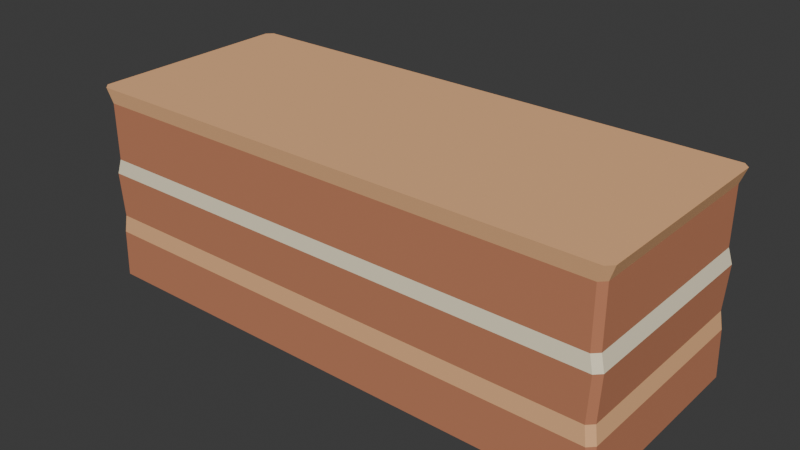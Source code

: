 # Source: obstacle_canyon.blend  (saved by Blender 4.0.36; exported with 4.5.12 LTS)
import bpy
from mathutils import Matrix  # noqa: F401  (used for matrix-valued properties, if any)

bpy.ops.wm.read_factory_settings(use_empty=True)
scene = bpy.context.scene
scene.name = 'Scene'

# ---- collections
col_collection = bpy.data.collections.new('Collection'); scene.collection.children.link(col_collection)

# ---- materials (node trees are filled in below, after node groups)
mat_terracotta = bpy.data.materials.new('Terracotta')
mat_terracotta.use_transparent_shadow = False
mat_terracotta.diffuse_color = (0.54, 0.21, 0.11, 1.0)
mat_sandstone = bpy.data.materials.new('Sandstone')
mat_sandstone.use_transparent_shadow = False
mat_sandstone.diffuse_color = (0.86, 0.47, 0.23, 1.0)
mat_warm_ivory = bpy.data.materials.new('Warm ivory')
mat_warm_ivory.use_transparent_shadow = False
mat_warm_ivory.diffuse_color = (0.94, 0.84, 0.61, 1.0)

# ---- material node trees
mat_terracotta.use_nodes = True; mat_terracotta.node_tree.nodes.clear()
_N = mat_terracotta.node_tree.nodes; _L = mat_terracotta.node_tree.links
n0 = _N.new('ShaderNodeBsdfPrincipled'); n0.name = 'Principled BSDF'; n0.location = (10, 300)
n0.inputs[0].default_value = (0.54, 0.21, 0.11, 1.0)
n0.inputs[2].default_value = 0.87
n0.inputs[3].default_value = 1.45
n0.inputs[27].default_value = (0.54, 0.21, 0.11, 1.0)
n1 = _N.new('ShaderNodeOutputMaterial'); n1.name = 'Material Output'; n1.location = (300, 300)
_L.new(n0.outputs[0], n1.inputs[0])
n1.is_active_output = True
mat_sandstone.use_nodes = True; mat_sandstone.node_tree.nodes.clear()
_N = mat_sandstone.node_tree.nodes; _L = mat_sandstone.node_tree.links
n0 = _N.new('ShaderNodeBsdfPrincipled'); n0.name = 'Principled BSDF'; n0.location = (10, 300)
n0.inputs[0].default_value = (0.86, 0.47, 0.23, 1.0)
n0.inputs[2].default_value = 0.87
n0.inputs[3].default_value = 1.45
n0.inputs[27].default_value = (0.86, 0.47, 0.23, 1.0)
n1 = _N.new('ShaderNodeOutputMaterial'); n1.name = 'Material Output'; n1.location = (300, 300)
_L.new(n0.outputs[0], n1.inputs[0])
n1.is_active_output = True
mat_warm_ivory.use_nodes = True; mat_warm_ivory.node_tree.nodes.clear()
_N = mat_warm_ivory.node_tree.nodes; _L = mat_warm_ivory.node_tree.links
n0 = _N.new('ShaderNodeBsdfPrincipled'); n0.name = 'Principled BSDF'; n0.location = (10, 300)
n0.inputs[0].default_value = (0.94, 0.84, 0.61, 1.0)
n0.inputs[2].default_value = 0.38
n0.inputs[3].default_value = 1.45
n0.inputs[27].default_value = (0.94, 0.84, 0.61, 1.0)
n1 = _N.new('ShaderNodeOutputMaterial'); n1.name = 'Material Output'; n1.location = (300, 300)
_L.new(n0.outputs[0], n1.inputs[0])
n1.is_active_output = True

# ---- world
world_world = bpy.data.worlds.new('World'); scene.world = world_world
world_world.use_nodes = True; world_world.node_tree.nodes.clear()
_N = world_world.node_tree.nodes; _L = world_world.node_tree.links
n0 = _N.new('ShaderNodeOutputWorld'); n0.name = 'World Output'; n0.location = (300, 300)
n1 = _N.new('ShaderNodeBackground'); n1.name = 'Background'; n1.location = (10, 300)
n1.inputs[0].default_value = (0.05088, 0.05088, 0.05088, 1.0)
_L.new(n1.outputs[0], n0.inputs[0])
n0.is_active_output = True
world_world.color = (0.05088, 0.05088, 0.05088)
world_world.use_sun_shadow = False
world_world.sun_shadow_jitter_overblur = 0.0

# ---- meshes
me_layered_mesa = bpy.data.meshes.new('Layered mesa')
me_layered_mesa.from_pydata([(-4.4, -1.8, 0.0), (4.4, -1.8, 0.0), (4.5, -1.7, 0.0), (4.5, 1.7, 0.0), (4.4, 1.8, 0.0), (-4.4, 1.8, 0.0), (-4.5, 1.7, 0.0), (-4.5, -1.7, 0.0), (-4.378, -1.791, 0.8), (4.378, -1.791, 0.8), (4.477, -1.691, 0.8), (4.477, 1.691, 0.8), (4.378, 1.791, 0.8), (-4.378, 1.791, 0.8), (-4.477, 1.691, 0.8), (-4.477, -1.691, 0.8), (-4.334, -1.773, 1.1), (4.334, -1.773, 1.1), (4.432, -1.674, 1.1), (4.432, 1.674, 1.1), (4.334, 1.773, 1.1), (-4.334, 1.773, 1.1), (-4.432, 1.674, 1.1), (-4.432, -1.674, 1.1), (-4.378, -1.791, 1.85), (4.378, -1.791, 1.85), (4.477, -1.691, 1.85), (4.477, 1.691, 1.85), (4.378, 1.791, 1.85), (-4.378, 1.791, 1.85), (-4.477, 1.691, 1.85), (-4.477, -1.691, 1.85), (-4.312, -1.764, 2.1), (4.312, -1.764, 2.1), (4.41, -1.666, 2.1), (4.41, 1.666, 2.1), (4.312, 1.764, 2.1), (-4.312, 1.764, 2.1), (-4.41, 1.666, 2.1), (-4.41, -1.666, 2.1), (-4.312, -1.764, 3.05), (4.312, -1.764, 3.05), (4.41, -1.666, 3.05), (4.41, 1.666, 3.05), (4.312, 1.764, 3.05), (-4.312, 1.764, 3.05), (-4.41, 1.666, 3.05), (-4.41, -1.666, 3.05), (-4.4, -1.8, 3.3), (4.4, -1.8, 3.3), (4.5, -1.7, 3.3), (4.5, 1.7, 3.3), (4.4, 1.8, 3.3), (-4.4, 1.8, 3.3), (-4.5, 1.7, 3.3), (-4.5, -1.7, 3.3)], [], [(7, 6, 5, 4, 3, 2, 1, 0), (0, 1, 9, 8), (1, 2, 10, 9), (2, 3, 11, 10), (3, 4, 12, 11), (4, 5, 13, 12), (5, 6, 14, 13), (6, 7, 15, 14), (7, 0, 8, 15), (8, 9, 17, 16), (9, 10, 18, 17), (10, 11, 19, 18), (11, 12, 20, 19), (12, 13, 21, 20), (13, 14, 22, 21), (14, 15, 23, 22), (15, 8, 16, 23), (16, 17, 25, 24), (17, 18, 26, 25), (18, 19, 27, 26), (19, 20, 28, 27), (20, 21, 29, 28), (21, 22, 30, 29), (22, 23, 31, 30), (23, 16, 24, 31), (24, 25, 33, 32), (25, 26, 34, 33), (26, 27, 35, 34), (27, 28, 36, 35), (28, 29, 37, 36), (29, 30, 38, 37), (30, 31, 39, 38), (31, 24, 32, 39), (32, 33, 41, 40), (33, 34, 42, 41), (34, 35, 43, 42), (35, 36, 44, 43), (36, 37, 45, 44), (37, 38, 46, 45), (38, 39, 47, 46), (39, 32, 40, 47), (40, 41, 49, 48), (41, 42, 50, 49), (42, 43, 51, 50), (43, 44, 52, 51), (44, 45, 53, 52), (45, 46, 54, 53), (46, 47, 55, 54), (47, 40, 48, 55), (48, 49, 50, 51, 52, 53, 54, 55)])
me_layered_mesa.polygons.foreach_set('material_index', [0, 0, 0, 0, 0, 0, 0, 0, 0, 1, 1, 1, 1, 1, 1, 1, 1, 0, 0, 0, 0, 0, 0, 0, 0, 2, 2, 2, 2, 2, 2, 2, 2, 0, 0, 0, 0, 0, 0, 0, 0, 1, 1, 1, 1, 1, 1, 1, 1, 1])
me_layered_mesa.materials.append(mat_terracotta)
me_layered_mesa.materials.append(mat_sandstone)
me_layered_mesa.materials.append(mat_warm_ivory)
me_layered_mesa.update()

# ---- objects
ob_static_terracotta = bpy.data.objects.new('static_Terracotta', me_layered_mesa)

# ---- transforms, parenting, visibility, modifiers, constraints
ob_static_terracotta.location = (0.0, 0.0, 0.0)

# ---- collection membership
col_collection.objects.link(ob_static_terracotta)

# ---- scene / render settings (as saved in the file)
scene.frame_start = 1; scene.frame_end = 250; scene.frame_set(1)
scene.render.engine = 'BLENDER_EEVEE_NEXT'
scene.cycles.sampling_pattern = 'TABULATED_SOBOL'
bpy.context.view_layer.update()

# ---- added for rendering (the .blend has no active camera and no usable light): camera, sun
cam_auto = bpy.data.cameras.new('AutoCamera')
cam_auto.lens = 50.0
cam_auto.sensor_width = 36.0
cam_auto.clip_end = 1000.0
ob_auto_camera = bpy.data.objects.new('AutoCamera', cam_auto)
scene.collection.objects.link(ob_auto_camera)
ob_auto_camera.location = (9.47396, -11.3687, 9.22917)
ob_auto_camera.rotation_euler = (1.09748, -7.21219e-08, 0.694738)
scene.camera = ob_auto_camera
light_auto_sun = bpy.data.lights.new('AutoSun', 'SUN')
light_auto_sun.energy = 3.0
light_auto_sun.angle = 0.0523599
ob_auto_sun = bpy.data.objects.new('AutoSun', light_auto_sun)
scene.collection.objects.link(ob_auto_sun)
ob_auto_sun.rotation_euler = (0.872665, 0.174533, 0.523599)
bpy.context.view_layer.update()
